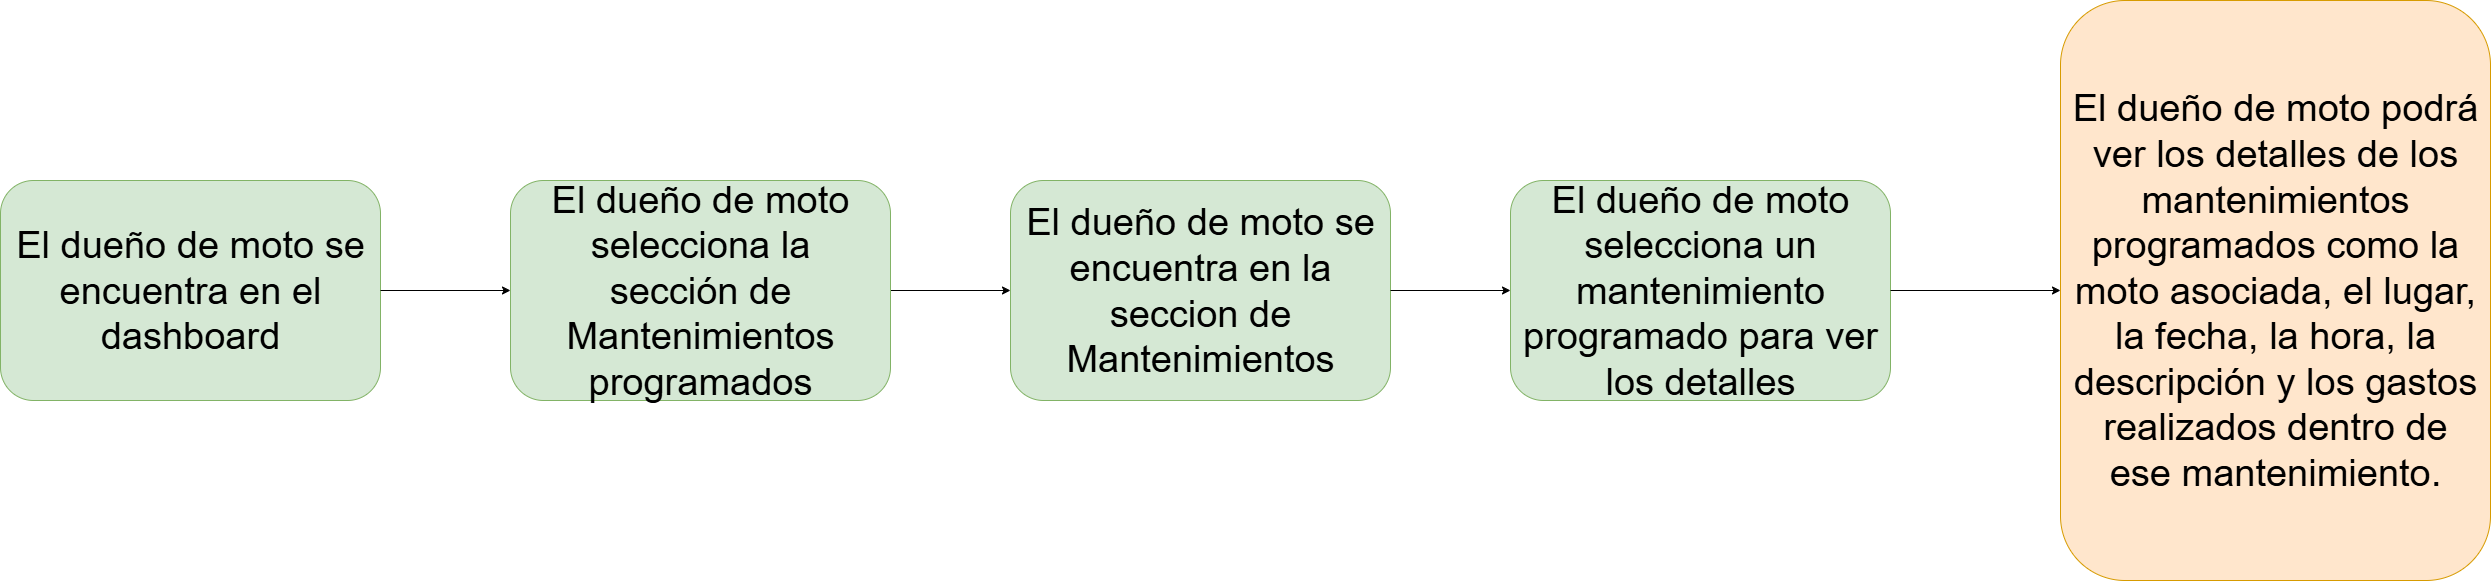

The diagram above was exported from draw.io. Its source (the exported page's mxGraphModel, read from the mxfile embedded in the PNG):
<mxGraphModel dx="25860" dy="7490" grid="1" gridSize="10" guides="1" tooltips="1" connect="1" arrows="1" fold="1" page="0" pageScale="1" pageWidth="850" pageHeight="1100" math="0" shadow="0">
  <root>
    <mxCell id="0" />
    <mxCell id="1" parent="0" />
    <mxCell id="2" value="&lt;span&gt;El dueño de moto se encuentra en el dashboard&lt;/span&gt;" style="rounded=1;whiteSpace=wrap;html=1;fontSize=38;fillColor=#d5e8d4;strokeColor=#82b366;spacingLeft=10;spacingRight=10;" vertex="1" parent="1">
      <mxGeometry x="-10080" y="16090" width="380" height="220" as="geometry" />
    </mxCell>
    <mxCell id="3" style="edgeStyle=orthogonalEdgeStyle;rounded=0;orthogonalLoop=1;jettySize=auto;html=1;entryX=0;entryY=0.5;entryDx=0;entryDy=0;" edge="1" source="7" target="6" parent="1">
      <mxGeometry relative="1" as="geometry" />
    </mxCell>
    <mxCell id="4" style="edgeStyle=orthogonalEdgeStyle;rounded=0;orthogonalLoop=1;jettySize=auto;html=1;entryX=0;entryY=0.5;entryDx=0;entryDy=0;" edge="1" source="2" target="7" parent="1">
      <mxGeometry relative="1" as="geometry" />
    </mxCell>
    <mxCell id="5" value="&lt;span&gt;El dueño de moto selecciona un mantenimiento programado para ver los detalles&lt;/span&gt;" style="rounded=1;whiteSpace=wrap;html=1;fontSize=38;fillColor=#d5e8d4;strokeColor=#82b366;spacingLeft=10;spacingRight=10;" vertex="1" parent="1">
      <mxGeometry x="-8570" y="16090" width="380" height="220" as="geometry" />
    </mxCell>
    <mxCell id="6" value="&lt;span&gt;El dueño de moto se encuentra en la seccion de Mantenimientos&lt;/span&gt;" style="rounded=1;whiteSpace=wrap;html=1;fontSize=38;fillColor=#d5e8d4;strokeColor=#82b366;spacingLeft=10;spacingRight=10;" vertex="1" parent="1">
      <mxGeometry x="-9070" y="16090" width="380" height="220" as="geometry" />
    </mxCell>
    <mxCell id="7" value="&lt;span&gt;El dueño de moto selecciona la sección de Mantenimientos programados&lt;/span&gt;" style="rounded=1;whiteSpace=wrap;html=1;fontSize=38;fillColor=#d5e8d4;strokeColor=#82b366;spacingLeft=10;spacingRight=10;" vertex="1" parent="1">
      <mxGeometry x="-9570" y="16090" width="380" height="220" as="geometry" />
    </mxCell>
    <mxCell id="8" style="edgeStyle=orthogonalEdgeStyle;rounded=0;orthogonalLoop=1;jettySize=auto;html=1;entryX=0;entryY=0.5;entryDx=0;entryDy=0;" edge="1" source="5" target="9" parent="1">
      <mxGeometry relative="1" as="geometry" />
    </mxCell>
    <mxCell id="9" value="&lt;span&gt;El dueño de moto podrá ver los detalles de los mantenimientos programados como la moto asociada, el lugar, la fecha, la hora, la descripción y los gastos realizados dentro de ese mantenimiento.&lt;/span&gt;" style="rounded=1;whiteSpace=wrap;html=1;fontSize=38;fillColor=#ffe6cc;strokeColor=#d79b00;perimeterSpacing=0;spacingLeft=10;spacingRight=10;" vertex="1" parent="1">
      <mxGeometry x="-8020" y="15910" width="430" height="580" as="geometry" />
    </mxCell>
    <mxCell id="10" style="edgeStyle=orthogonalEdgeStyle;rounded=0;orthogonalLoop=1;jettySize=auto;html=1;entryX=0;entryY=0.5;entryDx=0;entryDy=0;" edge="1" source="6" target="5" parent="1">
      <mxGeometry relative="1" as="geometry" />
    </mxCell>
  </root>
</mxGraphModel>